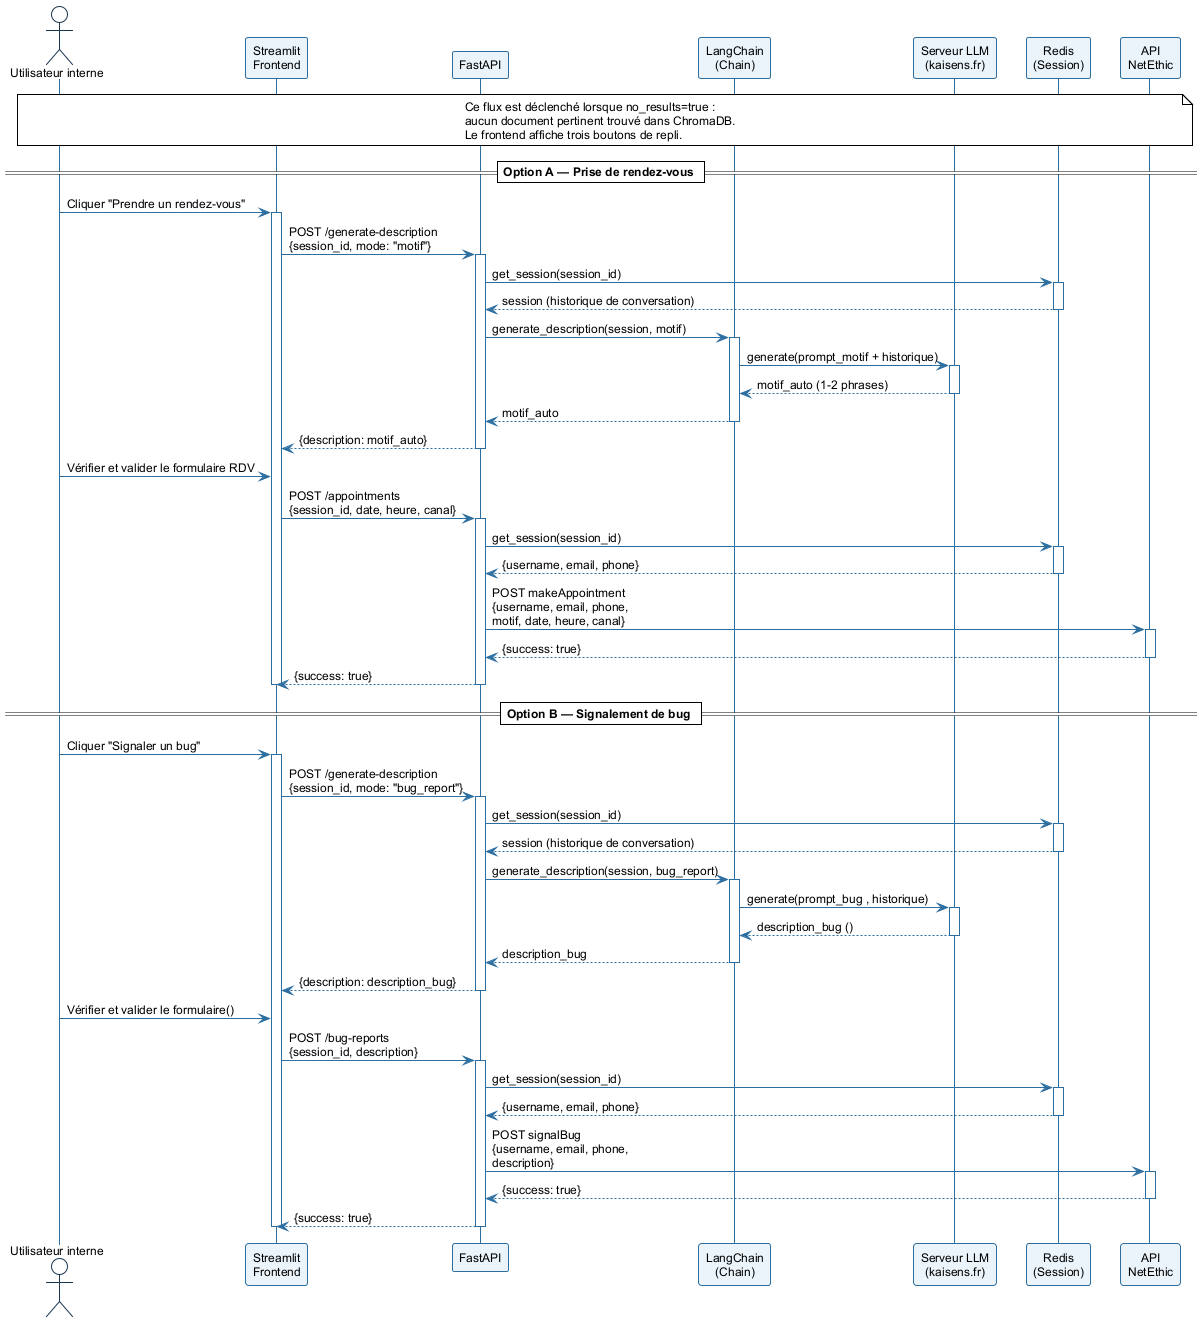

The diagram above was rendered by PlantUML. Its source (embedded in the PNG):
@startuml sequence_support_repli
!theme plain
skinparam sequenceArrowColor #2C6EA0
skinparam sequenceLifeLineBorderColor #2C6EA0
skinparam sequenceParticipantBorderColor #2C6EA0
skinparam sequenceParticipantBackgroundColor #EBF4FB
skinparam sequenceActorBorderColor #1A3550
skinparam sequenceGroupBorderColor #888888
skinparam defaultFontName Arial
skinparam defaultFontSize 12


actor "Utilisateur interne" as U
participant "Streamlit\nFrontend" as FE
participant "FastAPI" as API
participant "LangChain\n(Chain)" as LC
participant "Serveur LLM\n(kaisens.fr)" as LLM
participant "Redis\n(Session)" as Redis
participant "API\nNetEthic" as NetEthic

note over U, NetEthic
  Ce flux est déclenché lorsque no_results=true :
  aucun document pertinent trouvé dans ChromaDB.
  Le frontend affiche trois boutons de repli.
end note

== Option A — Prise de rendez-vous ==

U -> FE : Cliquer "Prendre un rendez-vous"
activate FE

FE -> API : POST /generate-description\n{session_id, mode: "motif"}
activate API

API -> Redis : get_session(session_id)
activate Redis
Redis --> API : session (historique de conversation)
deactivate Redis

API -> LC : generate_description(session, motif)
activate LC
LC -> LLM : generate(prompt_motif + historique)
activate LLM
LLM --> LC : motif_auto (1-2 phrases)
deactivate LLM
LC --> API : motif_auto
deactivate LC

API --> FE : {description: motif_auto}
deactivate API

U -> FE : Vérifier et valider le formulaire RDV

FE -> API : POST /appointments\n{session_id, date, heure, canal}
activate API

API -> Redis : get_session(session_id)
activate Redis
Redis --> API : {username, email, phone}
deactivate Redis

API -> NetEthic : POST makeAppointment\n{username, email, phone,\nmotif, date, heure, canal}
activate NetEthic
NetEthic --> API : {success: true}
deactivate NetEthic

API --> FE : {success: true}
deactivate API
deactivate FE

== Option B — Signalement de bug ==

U -> FE : Cliquer "Signaler un bug"
activate FE

FE -> API : POST /generate-description\n{session_id, mode: "bug_report"}
activate API

API -> Redis : get_session(session_id)
activate Redis
Redis --> API : session (historique de conversation)
deactivate Redis

API -> LC : generate_description(session, bug_report)
activate LC
LC -> LLM : generate(prompt_bug , historique)
activate LLM
LLM --> LC : description_bug ()
deactivate LLM
LC --> API : description_bug
deactivate LC

API --> FE : {description: description_bug}
deactivate API

U -> FE : Vérifier et valider le formulaire()

FE -> API : POST /bug-reports\n{session_id, description}
activate API

API -> Redis : get_session(session_id)
activate Redis
Redis --> API : {username, email, phone}
deactivate Redis

API -> NetEthic : POST signalBug\n{username, email, phone,\ndescription}
activate NetEthic
NetEthic --> API : {success: true}
deactivate NetEthic

API --> FE : {success: true}
deactivate API
deactivate FE

@enduml